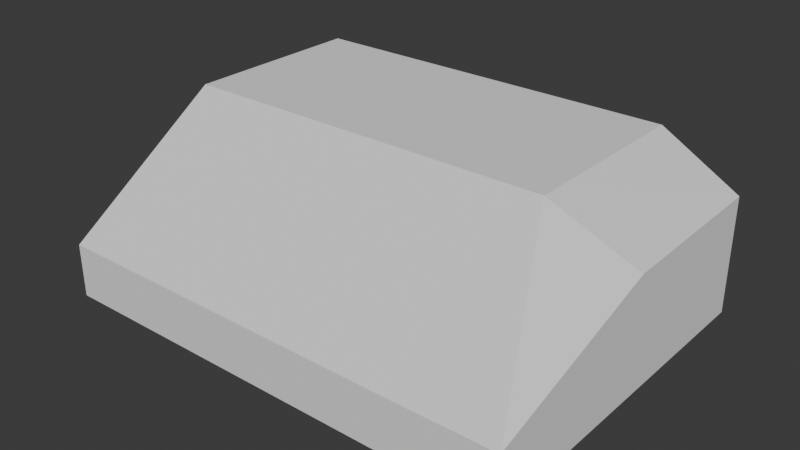 # Source: Loft.blend  (saved by Blender 4.0.36; exported with 4.5.12 LTS)
import bpy
from mathutils import Matrix  # noqa: F401  (used for matrix-valued properties, if any)

bpy.ops.wm.read_factory_settings(use_empty=True)
scene = bpy.context.scene
scene.name = 'Scene'

# ---- world
world_world = bpy.data.worlds.new('World'); scene.world = world_world
world_world.use_nodes = True; world_world.node_tree.nodes.clear()
_N = world_world.node_tree.nodes; _L = world_world.node_tree.links
n0 = _N.new('ShaderNodeOutputWorld'); n0.name = 'World Output'; n0.location = (300, 300)
n1 = _N.new('ShaderNodeBackground'); n1.name = 'Background'; n1.location = (10, 300)
n1.inputs[0].default_value = (0.05088, 0.05088, 0.05088, 1.0)
_L.new(n1.outputs[0], n0.inputs[0])
n0.is_active_output = True
world_world.color = (0.05088, 0.05088, 0.05088)
world_world.use_sun_shadow = False
world_world.sun_shadow_jitter_overblur = 0.0

# ---- meshes
me_cube_001 = bpy.data.meshes.new('Cube.001')
me_cube_001.from_pydata([(-8.574, 6.332, 3.658), (3.243, 6.332, 3.658), (-8.574, 0.9434, 3.658), (3.243, 0.9434, 3.658), (-8.574, 0.2692, 3.658), (-8.574, -4.969, 0.15), (3.243, 0.2692, 3.658), (3.243, -4.969, 0.15), (6.486, 6.332, 2.185), (3.935, 6.332, 3.658), (6.486, 0.9434, 2.068), (3.935, 0.9434, 3.658), (3.935, 0.2692, 3.658), (6.486, -4.969, 0.1792)], [], [(3, 6, 4, 2), (13, 7, 6, 12), (1, 3, 2, 0), (11, 12, 6, 3), (7, 5, 4, 6), (8, 10, 11, 9), (10, 13, 12, 11), (9, 11, 3, 1)])
_uv = me_cube_001.uv_layers.new(name='UVMap')
_uv.uv.foreach_set('vector', [0.6875, 0.6013, 0.6875, 0.7233, 0.875, 0.7233, 0.875, 0.6013, 0.5742, 0.75, 0.5742, 0.8125, 0.625, 0.8125, 0.625, 0.7863, 0.6875, 0.5, 0.6875, 0.6013, 0.875, 0.6013, 0.875, 0.5, 0.6613, 0.6013, 0.6613, 0.7233, 0.6875, 0.7233, 0.6875, 0.6013, 0.5742, 0.8125, 0.5742, 1.0, 0.625, 1.0, 0.625, 0.8125, 0.5347, 0.5, 0.5347, 0.6013, 0.6613, 0.6013, 0.6613, 0.5, 0.5347, 0.6013, 0.5742, 0.75, 0.6613, 0.7233, 0.6613, 0.6013, 0.6613, 0.5, 0.6613, 0.6013, 0.6875, 0.6013, 0.6875, 0.5])
_uv.active_render = True
_uv = me_cube_001.uv_layers.new(name='UVLightMap')
_uv.uv.foreach_set('vector', [0.9997, 0.3336, 0.9234, 0.3336, 0.9234, 0.9997, 0.9997, 0.9997, 0.9228, 0.4997, 0.9228, 0.3336, 0.308, 0.3336, 0.308, 0.4997, 0.3074, 0.0003, 0.0003, 0.0003, 0.0003, 0.6664, 0.3074, 0.6664, 0.3843, 0.5836, 0.308, 0.5836, 0.308, 0.6664, 0.3843, 0.6664, 0.0003, 0.9997, 0.6151, 0.9997, 0.6151, 0.667, 0.0003, 0.667, 0.7689, 0.333, 0.7689, 0.0003, 0.6157, 0.0003, 0.6157, 0.333, 0.6151, 0.0003, 0.308, 0.0003, 0.308, 0.333, 0.6151, 0.333, 0.308, 0.583, 0.6151, 0.583, 0.6151, 0.5003, 0.308, 0.5003])
me_cube_001.update()
me_cube_002 = bpy.data.meshes.new('Cube.002')
me_cube_002.from_pydata([(-8.574, -4.969, -1.56), (-8.574, 6.332, -1.56), (6.486, 6.332, -1.56), (3.243, 6.332, -1.56), (3.243, -4.969, -1.56), (-8.574, 0.9434, -1.56), (6.486, 0.9434, -1.56), (3.243, 0.9434, -1.56)], [], [(5, 0, 4, 7, 6, 2, 3, 1)])
_uv = me_cube_002.uv_layers.new(name='UVMap')
_uv.uv.foreach_set('vector', [0.0, 0.0, 0.0, 0.0, 0.0, 0.0, 0.0, 0.0, 0.0, 0.0, 0.0, 0.0, 0.0, 0.0, 0.0, 0.0])
_uv.active_render = True
_uv = me_cube_002.uv_layers.new(name='UVLightMap')
_uv.uv.foreach_set('vector', [0.9997, 0.4769, 0.9997, 0.9997, 0.2155, 0.9997, 0.2155, 0.4769, 0.0003001, 0.4769, 0.0003, 0.0003002, 0.2155, 0.0003002, 0.9997, 0.0003])
me_cube_002.update()
me_cube_003 = bpy.data.meshes.new('Cube.003')
me_cube_003.from_pydata([(-8.574, -4.969, -1.56), (-8.574, 6.332, -1.56), (-8.574, 6.332, 3.658), (6.486, -4.969, -1.56), (6.486, 6.332, -1.56), (3.243, 6.332, -1.56), (3.243, 6.332, 3.658), (3.243, -4.969, -1.56), (-8.574, 0.9434, -1.56), (-8.574, 0.9434, 3.658), (6.486, 0.9434, -1.56), (-8.574, 0.2692, 3.658), (-8.574, -4.969, 0.15), (3.243, -4.969, 0.15), (6.486, 6.332, 2.185), (3.935, 6.332, 3.658), (6.486, 0.9434, 2.068), (6.486, -4.969, 0.1792)], [], [(8, 1, 2, 9), (4, 10, 16, 14), (3, 7, 13, 17), (10, 3, 17, 16), (1, 5, 6, 2), (5, 4, 14, 15, 6), (7, 0, 12, 13), (0, 8, 9, 11, 12)])
_uv = me_cube_003.uv_layers.new(name='UVMap')
_uv.uv.foreach_set('vector', [0.9997, 0.0003, 0.7503, 0.0003, 0.7503, 0.2497, 0.9997, 0.2497, 0.7497, 0.5003, 0.5003, 0.5003, 0.5003, 0.7497, 0.7497, 0.7497, 0.7497, 0.2503, 0.5003, 0.2503, 0.5003, 0.4997, 0.7497, 0.4997, 0.4997, 0.4997, 0.4997, 0.0003, 0.2503, 0.0003, 0.2503, 0.4997, 0.0003, 0.7497, 0.4997, 0.7497, 0.4997, 0.5003, 0.0003, 0.5003, 0.7497, 0.2497, 0.5003, 0.2497, 0.5003, 0.07072, 0.6965, 0.0003, 0.7497, 0.0003, 0.2497, 0.4997, 0.2497, 0.0003, 0.0003, 0.0003, 0.0003, 0.4997, 0.4997, 0.9997, 0.0003, 0.9997, 0.0003001, 0.7503, 0.05725, 0.7503, 0.4997, 0.918])
_uv.active_render = True
_uv = me_cube_003.uv_layers.new(name='UVLightMap')
_uv.uv.foreach_set('vector', [0.9997, 0.0003, 0.7503, 0.0003, 0.7503, 0.2497, 0.9997, 0.2497, 0.7497, 0.5003, 0.5003, 0.5003, 0.5003, 0.7497, 0.7497, 0.7497, 0.7497, 0.2503, 0.5003, 0.2503, 0.5003, 0.4997, 0.7497, 0.4997, 0.4997, 0.4997, 0.4997, 0.0003, 0.2503, 0.0003, 0.2503, 0.4997, 0.0003, 0.7497, 0.4997, 0.7497, 0.4997, 0.5003, 0.0003, 0.5003, 0.7497, 0.2497, 0.5003, 0.2497, 0.5003, 0.07072, 0.6965, 0.0003, 0.7497, 0.0003, 0.2497, 0.4997, 0.2497, 0.0003, 0.0003, 0.0003, 0.0003, 0.4997, 0.4997, 0.9997, 0.0003, 0.9997, 0.0003001, 0.7503, 0.05725, 0.7503, 0.4997, 0.918])
me_cube_003.update()

# ---- objects
ob_ceiling = bpy.data.objects.new('Ceiling', me_cube_001)
ob_floor = bpy.data.objects.new('Floor', me_cube_002)
ob_walls = bpy.data.objects.new('Walls', me_cube_003)

# ---- transforms, parenting, visibility, modifiers, constraints
ob_ceiling.location = (0.0, 0.0, 0.0)
ob_floor.location = (0.0, 0.0, 0.0)
ob_walls.location = (0.0, 0.0, 0.0)

# ---- collection membership
scene.collection.objects.link(ob_ceiling)
scene.collection.objects.link(ob_floor)
scene.collection.objects.link(ob_walls)

# ---- scene / render settings (as saved in the file)
scene.frame_start = 1; scene.frame_end = 250; scene.frame_set(1)
scene.render.engine = 'BLENDER_EEVEE_NEXT'
scene.cycles.sampling_pattern = 'TABULATED_SOBOL'
bpy.context.view_layer.update()

# ---- added for rendering (the .blend has no active camera and no usable light): camera, sun
cam_auto = bpy.data.cameras.new('AutoCamera')
cam_auto.lens = 50.0
cam_auto.sensor_width = 36.0
cam_auto.clip_end = 1000.0
ob_auto_camera = bpy.data.objects.new('AutoCamera', cam_auto)
scene.collection.objects.link(ob_auto_camera)
ob_auto_camera.location = (17.0338, -21.0111, 15.5114)
ob_auto_camera.rotation_euler = (1.09748, -7.21219e-08, 0.694738)
scene.camera = ob_auto_camera
light_auto_sun = bpy.data.lights.new('AutoSun', 'SUN')
light_auto_sun.energy = 3.0
light_auto_sun.angle = 0.0523599
ob_auto_sun = bpy.data.objects.new('AutoSun', light_auto_sun)
scene.collection.objects.link(ob_auto_sun)
ob_auto_sun.rotation_euler = (0.872665, 0.174533, 0.523599)
bpy.context.view_layer.update()
